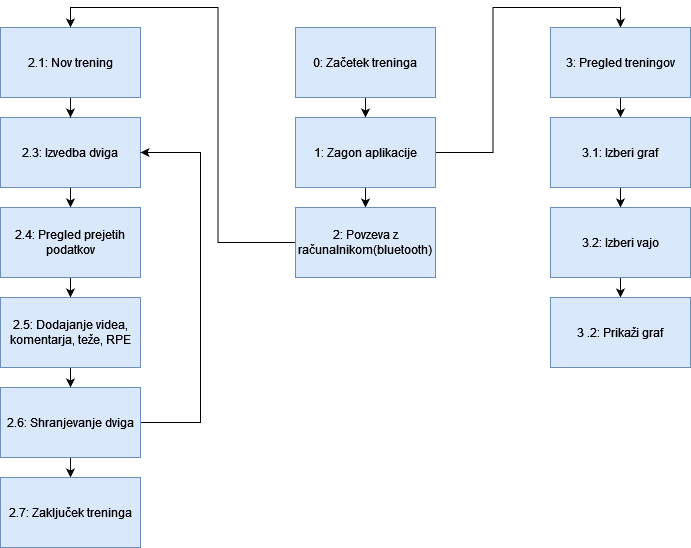

The diagram above was exported from draw.io. Its source (the exported page's mxGraphModel, read from the mxfile embedded in the PNG):
<mxGraphModel dx="1434" dy="782" grid="1" gridSize="10" guides="1" tooltips="1" connect="1" arrows="1" fold="1" page="1" pageScale="1" pageWidth="850" pageHeight="1100" math="0" shadow="0">
  <root>
    <mxCell id="0" />
    <mxCell id="1" parent="0" />
    <mxCell id="BRQ-9A4_IDl9ZCwPRpup-23" style="edgeStyle=orthogonalEdgeStyle;rounded=0;orthogonalLoop=1;jettySize=auto;html=1;entryX=0.5;entryY=0;entryDx=0;entryDy=0;" parent="1" source="BRQ-9A4_IDl9ZCwPRpup-1" target="BRQ-9A4_IDl9ZCwPRpup-2" edge="1">
      <mxGeometry relative="1" as="geometry" />
    </mxCell>
    <mxCell id="BRQ-9A4_IDl9ZCwPRpup-1" value="0: Začetek treninga" style="rounded=0;whiteSpace=wrap;html=1;fillColor=#dae8fc;strokeColor=#6c8ebf;" parent="1" vertex="1">
      <mxGeometry x="425" y="30" width="140" height="70" as="geometry" />
    </mxCell>
    <mxCell id="BRQ-9A4_IDl9ZCwPRpup-22" value="" style="edgeStyle=orthogonalEdgeStyle;rounded=0;orthogonalLoop=1;jettySize=auto;html=1;" parent="1" source="BRQ-9A4_IDl9ZCwPRpup-2" target="BRQ-9A4_IDl9ZCwPRpup-3" edge="1">
      <mxGeometry relative="1" as="geometry" />
    </mxCell>
    <mxCell id="BRQ-9A4_IDl9ZCwPRpup-25" style="edgeStyle=orthogonalEdgeStyle;rounded=0;orthogonalLoop=1;jettySize=auto;html=1;entryX=0.5;entryY=0;entryDx=0;entryDy=0;" parent="1" source="BRQ-9A4_IDl9ZCwPRpup-2" target="BRQ-9A4_IDl9ZCwPRpup-6" edge="1">
      <mxGeometry relative="1" as="geometry" />
    </mxCell>
    <mxCell id="BRQ-9A4_IDl9ZCwPRpup-2" value="1: Zagon aplikacije" style="rounded=0;whiteSpace=wrap;html=1;fillColor=#dae8fc;strokeColor=#6c8ebf;" parent="1" vertex="1">
      <mxGeometry x="425" y="120" width="140" height="70" as="geometry" />
    </mxCell>
    <mxCell id="BRQ-9A4_IDl9ZCwPRpup-14" style="edgeStyle=orthogonalEdgeStyle;rounded=0;orthogonalLoop=1;jettySize=auto;html=1;entryX=0.5;entryY=0;entryDx=0;entryDy=0;" parent="1" source="BRQ-9A4_IDl9ZCwPRpup-3" target="BRQ-9A4_IDl9ZCwPRpup-5" edge="1">
      <mxGeometry relative="1" as="geometry" />
    </mxCell>
    <mxCell id="BRQ-9A4_IDl9ZCwPRpup-3" value="2: Povzeva z računalnikom(bluetooth)" style="rounded=0;whiteSpace=wrap;html=1;fillColor=#dae8fc;strokeColor=#6c8ebf;" parent="1" vertex="1">
      <mxGeometry x="425" y="210" width="140" height="70" as="geometry" />
    </mxCell>
    <mxCell id="BRQ-9A4_IDl9ZCwPRpup-17" style="edgeStyle=orthogonalEdgeStyle;rounded=0;orthogonalLoop=1;jettySize=auto;html=1;entryX=0.5;entryY=0;entryDx=0;entryDy=0;" parent="1" source="BRQ-9A4_IDl9ZCwPRpup-4" target="BRQ-9A4_IDl9ZCwPRpup-7" edge="1">
      <mxGeometry relative="1" as="geometry" />
    </mxCell>
    <mxCell id="BRQ-9A4_IDl9ZCwPRpup-4" value="2.3: Izvedba dviga" style="rounded=0;whiteSpace=wrap;html=1;fillColor=#dae8fc;strokeColor=#6c8ebf;" parent="1" vertex="1">
      <mxGeometry x="130" y="120" width="140" height="70" as="geometry" />
    </mxCell>
    <mxCell id="REPdemh43WfeI_J6Ytua-1" style="edgeStyle=orthogonalEdgeStyle;rounded=0;orthogonalLoop=1;jettySize=auto;html=1;" edge="1" parent="1" source="BRQ-9A4_IDl9ZCwPRpup-5" target="BRQ-9A4_IDl9ZCwPRpup-4">
      <mxGeometry relative="1" as="geometry" />
    </mxCell>
    <mxCell id="BRQ-9A4_IDl9ZCwPRpup-5" value="2.1: Nov trening" style="rounded=0;whiteSpace=wrap;html=1;fillColor=#dae8fc;strokeColor=#6c8ebf;" parent="1" vertex="1">
      <mxGeometry x="130" y="30" width="140" height="70" as="geometry" />
    </mxCell>
    <mxCell id="BRQ-9A4_IDl9ZCwPRpup-27" style="edgeStyle=orthogonalEdgeStyle;rounded=0;orthogonalLoop=1;jettySize=auto;html=1;entryX=0.5;entryY=0;entryDx=0;entryDy=0;" parent="1" source="BRQ-9A4_IDl9ZCwPRpup-28" target="BRQ-9A4_IDl9ZCwPRpup-26" edge="1">
      <mxGeometry relative="1" as="geometry" />
    </mxCell>
    <mxCell id="HRDFYIrLuaPSJgJYl_gG-2" style="edgeStyle=orthogonalEdgeStyle;rounded=0;orthogonalLoop=1;jettySize=auto;html=1;" parent="1" source="BRQ-9A4_IDl9ZCwPRpup-6" target="BRQ-9A4_IDl9ZCwPRpup-28" edge="1">
      <mxGeometry relative="1" as="geometry" />
    </mxCell>
    <mxCell id="BRQ-9A4_IDl9ZCwPRpup-6" value="3: Pregled treningov" style="rounded=0;whiteSpace=wrap;html=1;fillColor=#dae8fc;strokeColor=#6c8ebf;" parent="1" vertex="1">
      <mxGeometry x="680" y="30" width="140" height="70" as="geometry" />
    </mxCell>
    <mxCell id="BRQ-9A4_IDl9ZCwPRpup-18" style="edgeStyle=orthogonalEdgeStyle;rounded=0;orthogonalLoop=1;jettySize=auto;html=1;entryX=0.5;entryY=0;entryDx=0;entryDy=0;" parent="1" source="BRQ-9A4_IDl9ZCwPRpup-7" target="BRQ-9A4_IDl9ZCwPRpup-8" edge="1">
      <mxGeometry relative="1" as="geometry" />
    </mxCell>
    <mxCell id="BRQ-9A4_IDl9ZCwPRpup-7" value="2.4: Pregled prejetih podatkov" style="rounded=0;whiteSpace=wrap;html=1;fillColor=#dae8fc;strokeColor=#6c8ebf;" parent="1" vertex="1">
      <mxGeometry x="130" y="210" width="140" height="70" as="geometry" />
    </mxCell>
    <mxCell id="BRQ-9A4_IDl9ZCwPRpup-19" style="edgeStyle=orthogonalEdgeStyle;rounded=0;orthogonalLoop=1;jettySize=auto;html=1;entryX=0.5;entryY=0;entryDx=0;entryDy=0;" parent="1" source="BRQ-9A4_IDl9ZCwPRpup-8" target="BRQ-9A4_IDl9ZCwPRpup-9" edge="1">
      <mxGeometry relative="1" as="geometry" />
    </mxCell>
    <mxCell id="BRQ-9A4_IDl9ZCwPRpup-8" value="2.5: Dodajanje videa, komentarja, teže, RPE" style="rounded=0;whiteSpace=wrap;html=1;fillColor=#dae8fc;strokeColor=#6c8ebf;" parent="1" vertex="1">
      <mxGeometry x="130" y="300" width="140" height="70" as="geometry" />
    </mxCell>
    <mxCell id="BRQ-9A4_IDl9ZCwPRpup-21" style="edgeStyle=orthogonalEdgeStyle;rounded=0;orthogonalLoop=1;jettySize=auto;html=1;entryX=0.5;entryY=0;entryDx=0;entryDy=0;" parent="1" source="BRQ-9A4_IDl9ZCwPRpup-9" target="BRQ-9A4_IDl9ZCwPRpup-13" edge="1">
      <mxGeometry relative="1" as="geometry" />
    </mxCell>
    <mxCell id="REPdemh43WfeI_J6Ytua-2" style="edgeStyle=orthogonalEdgeStyle;rounded=0;orthogonalLoop=1;jettySize=auto;html=1;entryX=1;entryY=0.5;entryDx=0;entryDy=0;" edge="1" parent="1" source="BRQ-9A4_IDl9ZCwPRpup-9" target="BRQ-9A4_IDl9ZCwPRpup-4">
      <mxGeometry relative="1" as="geometry">
        <Array as="points">
          <mxPoint x="330" y="425" />
          <mxPoint x="330" y="155" />
        </Array>
      </mxGeometry>
    </mxCell>
    <mxCell id="BRQ-9A4_IDl9ZCwPRpup-9" value="2.6: Shranjevanje dviga" style="rounded=0;whiteSpace=wrap;html=1;fillColor=#dae8fc;strokeColor=#6c8ebf;" parent="1" vertex="1">
      <mxGeometry x="130" y="390" width="140" height="70" as="geometry" />
    </mxCell>
    <mxCell id="BRQ-9A4_IDl9ZCwPRpup-13" value="2.7: Zaključek treninga" style="rounded=0;whiteSpace=wrap;html=1;fillColor=#dae8fc;strokeColor=#6c8ebf;" parent="1" vertex="1">
      <mxGeometry x="130" y="480" width="140" height="70" as="geometry" />
    </mxCell>
    <mxCell id="BRQ-9A4_IDl9ZCwPRpup-31" style="edgeStyle=orthogonalEdgeStyle;rounded=0;orthogonalLoop=1;jettySize=auto;html=1;entryX=0.5;entryY=0;entryDx=0;entryDy=0;" parent="1" source="BRQ-9A4_IDl9ZCwPRpup-26" target="BRQ-9A4_IDl9ZCwPRpup-30" edge="1">
      <mxGeometry relative="1" as="geometry" />
    </mxCell>
    <mxCell id="BRQ-9A4_IDl9ZCwPRpup-26" value="3.2: Izberi vajo" style="rounded=0;whiteSpace=wrap;html=1;fillColor=#dae8fc;strokeColor=#6c8ebf;" parent="1" vertex="1">
      <mxGeometry x="680" y="210" width="140" height="70" as="geometry" />
    </mxCell>
    <mxCell id="BRQ-9A4_IDl9ZCwPRpup-28" value="3.1: Izberi graf" style="rounded=0;whiteSpace=wrap;html=1;fillColor=#dae8fc;strokeColor=#6c8ebf;" parent="1" vertex="1">
      <mxGeometry x="680" y="120" width="140" height="70" as="geometry" />
    </mxCell>
    <mxCell id="BRQ-9A4_IDl9ZCwPRpup-30" value="3 .2: Prikaži graf" style="rounded=0;whiteSpace=wrap;html=1;fillColor=#dae8fc;strokeColor=#6c8ebf;" parent="1" vertex="1">
      <mxGeometry x="680" y="300" width="140" height="70" as="geometry" />
    </mxCell>
  </root>
</mxGraphModel>